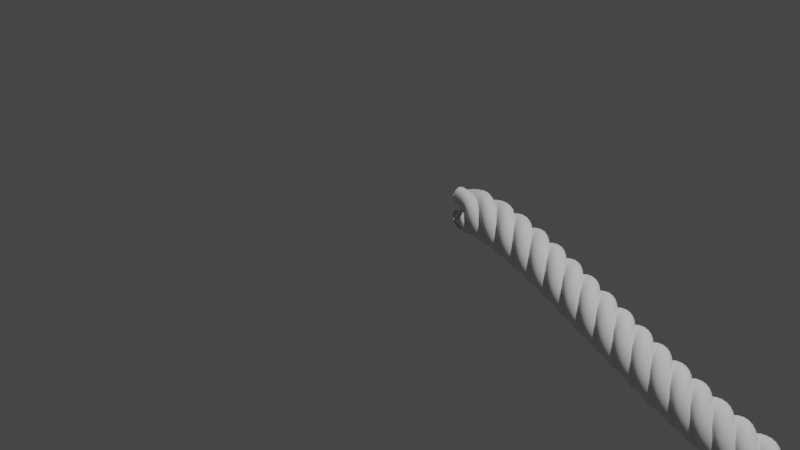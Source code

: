 # Source: rope.blend  (saved by Blender 2.82.7; exported with 4.5.12 LTS)
import bpy
from mathutils import Matrix  # noqa: F401  (used for matrix-valued properties, if any)

bpy.ops.wm.read_factory_settings(use_empty=True)
scene = bpy.context.scene
scene.name = 'Scene'

# ---- collections
col_collection = bpy.data.collections.new('Collection'); scene.collection.children.link(col_collection)

# ---- world
world_world = bpy.data.worlds.new('World'); scene.world = world_world
world_world.use_nodes = True; world_world.node_tree.nodes.clear()
_N = world_world.node_tree.nodes; _L = world_world.node_tree.links
n0 = _N.new('ShaderNodeOutputWorld'); n0.name = 'World Output'; n0.location = (300, 300)
n1 = _N.new('ShaderNodeBackground'); n1.name = 'Background'; n1.location = (10, 300)
n1.inputs[0].default_value = (0.05088, 0.05088, 0.05088, 1.0)
_L.new(n1.outputs[0], n0.inputs[0])
n0.is_active_output = True
world_world.color = (0.05088, 0.05088, 0.05088)
world_world.use_sun_shadow = False
world_world.sun_shadow_jitter_overblur = 0.0

# ---- cameras
cam_camera = bpy.data.cameras.new('Camera')
cam_camera.clip_end = 100.0
cam_camera.ortho_scale = 7.314

# ---- lights
light_light = bpy.data.lights.new('Light', 'POINT')
light_light.transmission_factor = 0.0
light_light.energy = 1000.0
light_light.shadow_soft_size = 0.1
light_light.shadow_maximum_resolution = 0.006
light_light.use_absolute_resolution = True

# ---- meshes
me_circle = bpy.data.meshes.new('Circle')
me_circle.from_pydata([(0.138, -0.06857, 0.06857), (0.1009, -0.06335, 0.06335), (0.06942, -0.04849, 0.04849), (0.0484, -0.02624, 0.02624), (0.04101, -1.279e-09, 1.315e-09), (0.0484, 0.02624, -0.02624), (0.06942, 0.04849, -0.04849), (0.1009, 0.06335, -0.06335), (0.138, 0.06857, -0.06857), (0.1751, 0.06335, -0.06335), (0.2066, 0.04849, -0.04849), (0.2276, 0.02624, -0.02624), (0.235, -5.095e-09, 5.13e-09), (0.2276, -0.02624, 0.02624), (0.2066, -0.04849, 0.04849), (0.1751, -0.06335, 0.06335)], [(1, 0), (2, 1), (3, 2), (4, 3), (5, 4), (6, 5), (7, 6), (8, 7), (9, 8), (10, 9), (11, 10), (12, 11), (13, 12), (14, 13), (15, 14), (0, 15)], [])
_uv = me_circle.uv_layers.new(name='UVMap')
_uv.uv.foreach_set('vector', [])
me_circle.use_remesh_fix_poles = True
me_circle.use_remesh_preserve_attributes = False
me_circle.use_mirror_vertex_groups = False
me_circle.update()

# ---- curves / text
cu_beziercurve = bpy.data.curves.new('BezierCurve', 'CURVE')
cu_beziercurve.dimensions = '3D'
_sp = cu_beziercurve.splines.new('BEZIER'); _sp.bezier_points.add(3)
_sp.bezier_points.foreach_set('co', [0.3251, 0.5386, 0.05793, 5.051, 0.1832, -0.7795, 7.226, 3.61, 2.916, 11.11, 3.008, 1.277])
_sp.bezier_points.foreach_set('handle_left', [-0.1749, 0.0386, 0.05793, 4.209, -0.195, -1.125, 6.444, 3.171, 2.507, 11.38, 4.138, 2.115])
_sp.bezier_points.foreach_set('handle_right', [0.8251, 1.039, 0.05793, 5.905, 0.5669, -0.4286, 7.995, 4.042, 3.318, 10.93, 2.243, 0.7085])
for _p, _l, _r in zip(_sp.bezier_points, ['ALIGNED', 'ALIGNED', 'ALIGNED', 'ALIGNED'], ['ALIGNED', 'ALIGNED', 'ALIGNED', 'ALIGNED']): _p.handle_left_type = _l; _p.handle_right_type = _r
_sp.order_u = 0
_sp.order_v = 0
cu_beziercurve.use_path = True
cu_beziercurve.use_path_clamp = True
cu_beziercurve.fill_mode = 'FULL'

# ---- objects
ob_light = bpy.data.objects.new('Light', light_light)
ob_camera = bpy.data.objects.new('Camera', cam_camera)
ob_circle = bpy.data.objects.new('Circle', me_circle)
ob_empty = bpy.data.objects.new('Empty', None)
ob_beziercurve = bpy.data.objects.new('BezierCurve', cu_beziercurve)

# ---- transforms, parenting, visibility, modifiers, constraints
ob_light.location = (4.076, 1.005, 5.904)
ob_light.rotation_euler = (0.6503, 0.05522, 1.866)
ob_light.lock_rotations_4d = False
ob_light.empty_display_type = 'ARROWS'
ob_light.color = (0.0, 0.0, 0.0, 0.0)
ob_light.lineart.crease_threshold = 0.0
ob_camera.location = (7.359, -6.926, 4.958)
ob_camera.rotation_euler = (1.109, 0.0, 0.8149)
ob_camera.lock_rotations_4d = False
ob_camera.empty_display_type = 'ARROWS'
ob_camera.color = (0.0, 0.0, 0.0, 0.0)
ob_camera.display_type = 'WIRE'
ob_camera.lineart.crease_threshold = 0.0
ob_circle.location = (0.0, 0.0, 0.0)
ob_circle.lineart.crease_threshold = 0.0
_m = ob_circle.modifiers.new('Array', 'ARRAY')
_m.count = 4
_m.use_constant_offset = True
_m.constant_offset_displace = (0.0, 0.0, 0.0)
_m.relative_offset_displace = (5.96e-08, 0.0, 0.0)
_m.use_object_offset = True
_m.offset_object = ob_empty
_m = ob_circle.modifiers.new('Screw', 'SCREW')
_m.steps = 32
_m.render_steps = 32
_m.screw_offset = 1.0
_m = ob_circle.modifiers.new('Array.001', 'ARRAY')
_m.fit_type = 'FIT_CURVE'
_m.count = 14
_m.curve = ob_beziercurve
_m.use_constant_offset = True
_m.constant_offset_displace = (0.0, 0.0, 1.0)
_m.use_relative_offset = False
_m.relative_offset_displace = (0.0, 0.0, 1.0)
_m.use_merge_vertices = True
_m = ob_circle.modifiers.new('Curve', 'CURVE')
_m.object = ob_beziercurve
_m.deform_axis = 'POS_Z'
ob_empty.location = (0.0, 0.0, 0.0)
ob_empty.rotation_euler = (0.0, -0.0, -1.571)
ob_empty.lineart.crease_threshold = 0.0
ob_beziercurve.location = (0.0, 0.0, 0.0)
ob_beziercurve.lineart.crease_threshold = 0.0

# ---- collection membership
col_collection.objects.link(ob_light)
col_collection.objects.link(ob_camera)
col_collection.objects.link(ob_circle)
col_collection.objects.link(ob_empty)
col_collection.objects.link(ob_beziercurve)

# ---- scene / render settings (as saved in the file)
scene.camera = ob_camera
scene.frame_start = 1; scene.frame_end = 250; scene.frame_set(1)
scene.render.engine = 'BLENDER_EEVEE_NEXT'
scene.cycles.use_denoising = False
scene.cycles.samples = 128
scene.cycles.sampling_pattern = 'TABULATED_SOBOL'
scene.cycles.use_adaptive_sampling = False
scene.cycles.use_light_tree = False
scene.view_settings.view_transform = 'Filmic'
bpy.context.view_layer.update()
